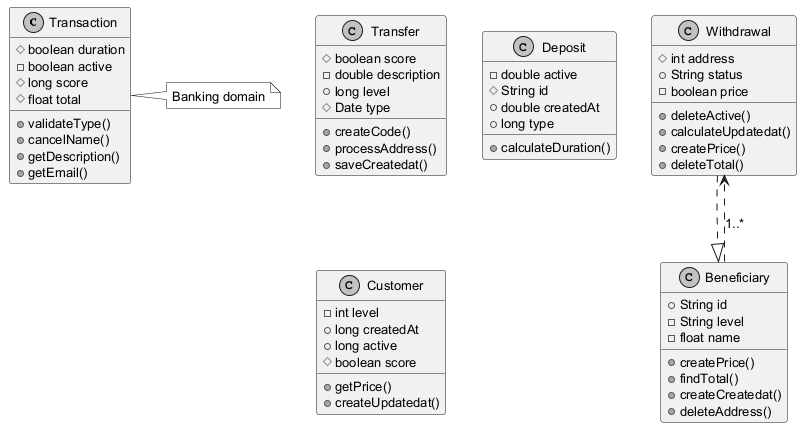

The diagram above was rendered by PlantUML. Its source (embedded in the PNG):
@startuml
skinparam monochrome true
skinparam defaultFontSize 13
class Transaction {
  #boolean duration
  -boolean active
  #long score
  #float total
  +validateType()
  +cancelName()
  +getDescription()
  +getEmail()
}
class Transfer {
  #boolean score
  -double description
  +long level
  #Date type
  +createCode()
  +processAddress()
  +saveCreatedat()
}
class Deposit {
  -double active
  #String id
  +double createdAt
  +long type
  +calculateDuration()
}
class Withdrawal {
  #int address
  +String status
  -boolean price
  +deleteActive()
  +calculateUpdatedat()
  +createPrice()
  +deleteTotal()
}
class Customer {
  -int level
  +long createdAt
  +long active
  #boolean score
  +getPrice()
  +createUpdatedat()
}
class Beneficiary {
  +String id
  -String level
  -float name
  +createPrice()
  +findTotal()
  +createCreatedat()
  +deleteAddress()
}
Withdrawal ..|> Beneficiary
Beneficiary ..> Withdrawal : "1..*"
note right of Transaction : Banking domain
@enduml